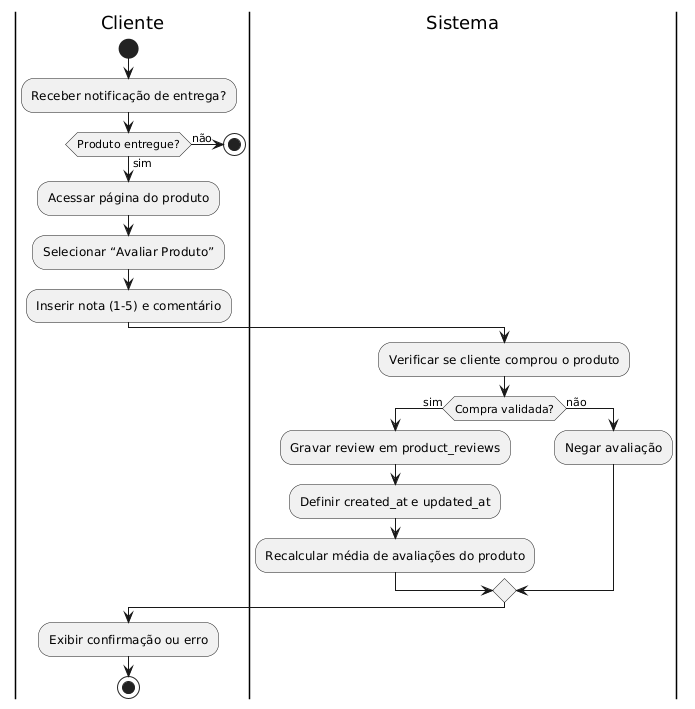

The diagram above was rendered by PlantUML. Its source (embedded in the PNG):
@startuml
|Cliente|
start
:Receber notificação de entrega?;
if (Produto entregue?) then (sim)
  :Acessar página do produto;
  :Selecionar “Avaliar Produto”;
  :Inserir nota (1-5) e comentário;
else (não)
  stop
endif

|Sistema|
:Verificar se cliente comprou o produto;
if (Compra validada?) then (sim)
  :Gravar review em product_reviews;
  :Definir created_at e updated_at;
  :Recalcular média de avaliações do produto;
else (não)
  :Negar avaliação;
endif

|Cliente|
:Exibir confirmação ou erro;
stop
@enduml